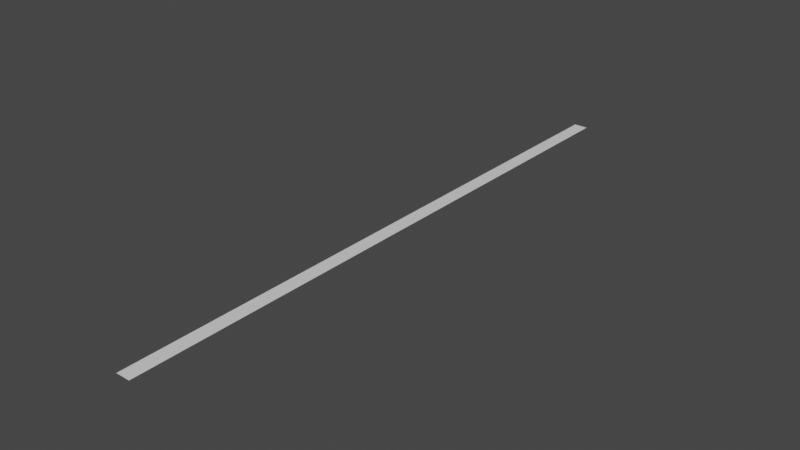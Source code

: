 # Source: Subway_Gravel_Path.blend  (saved by Blender 2.90.8; exported with 4.5.12 LTS)
import bpy
from mathutils import Matrix  # noqa: F401  (used for matrix-valued properties, if any)

bpy.ops.wm.read_factory_settings(use_empty=True)
scene = bpy.context.scene
scene.name = 'Scene'

# ---- collections
col_collection = bpy.data.collections.new('Collection'); scene.collection.children.link(col_collection)

# ---- images (referenced by path relative to the original .blend; pixels are not part of the script)
import os
ASSET_DIR = os.environ.get("B2B_ASSET_DIR", "")  # directory of the original .blend (textures are referenced by path, not embedded)
HERE = os.path.dirname(os.path.abspath(__file__))  # packed textures are extracted next to this script under _unpacked/

def load_image(name, relpath, width, height, colorspace="sRGB"):
    """Load a texture the original file referenced (path relative to the .blend, or extracted next to this script)."""
    p = next((c for c in (os.path.join(HERE, relpath), os.path.join(ASSET_DIR, relpath)) if relpath and os.path.exists(c)), "")
    if p:
        img = bpy.data.images.load(p, check_existing=True)
        img.name = name
    else:  # same state as the original file: an image datablock whose file is absent (Cycles renders it pink)
        img = bpy.data.images.new(name, width, height)
        img.source = "FILE"
        img.filepath = "//" + (relpath or name)
    img.colorspace_settings.name = colorspace
    return img
img_ronald_png = load_image('Ronald.png', 'Blender/Ronald.png', 1024, 1024, 'sRGB')

# ---- materials (node trees are filled in below, after node groups)
mat_material = bpy.data.materials.new('Material')
mat_material.use_transparent_shadow = False
mat_material.diffuse_color = (0.7333, 0.7908, 0.8, 1.0)
mat_city_floor = bpy.data.materials.new('City Floor')
mat_city_floor.use_transparent_shadow = False
mat_buildings = bpy.data.materials.new('Buildings')
mat_buildings.use_transparent_shadow = False
mat_material_001 = bpy.data.materials.new('Material.001')
mat_material_001.use_transparent_shadow = False
mat_guitar = bpy.data.materials.new('Guitar')
mat_guitar.use_transparent_shadow = False
mat_power = bpy.data.materials.new('power')
mat_power.use_transparent_shadow = False
mat_material_002 = bpy.data.materials.new('Material.002')
mat_material_002.use_transparent_shadow = False
mat_roofs = bpy.data.materials.new('Roofs')
mat_roofs.use_transparent_shadow = False
mat_subwayfloor = bpy.data.materials.new('SubwayFloor')
mat_subwayfloor.use_transparent_shadow = False
mat_subwaywall = bpy.data.materials.new('SubwayWall')
mat_subwaywall.use_transparent_shadow = False
mat_material_004 = bpy.data.materials.new('Material.004')
mat_material_004.use_transparent_shadow = False
mat_boomboxbuilding = bpy.data.materials.new('BoomboxBuilding')
mat_boomboxbuilding.use_transparent_shadow = False
mat_mushroombuilding = bpy.data.materials.new('MushroomBuilding')
mat_mushroombuilding.use_transparent_shadow = False
mat_subwaybuilding = bpy.data.materials.new('Subwaybuilding')
mat_subwaybuilding.use_transparent_shadow = False
mat_cornerbuilding = bpy.data.materials.new('CornerBuilding')
mat_cornerbuilding.use_transparent_shadow = False
mat_gate = bpy.data.materials.new('Gate')
mat_gate.use_transparent_shadow = False
mat_buildingonsquare = bpy.data.materials.new('BuildingOnSquare')
mat_buildingonsquare.use_transparent_shadow = False
mat_buildings2 = bpy.data.materials.new('Buildings2')
mat_buildings2.use_transparent_shadow = False
mat_trainplatform = bpy.data.materials.new('TrainPlatform')
mat_trainplatform.use_transparent_shadow = False
mat_trainwalls = bpy.data.materials.new('TrainWalls')
mat_trainwalls.use_transparent_shadow = False
mat_traintracks2 = bpy.data.materials.new('TrainTracks2')
mat_traintracks2.use_transparent_shadow = False
mat_traintracks = bpy.data.materials.new('TrainTracks')
mat_traintracks.use_transparent_shadow = False
mat_trainsoundwall = bpy.data.materials.new('TrainSoundWall')
mat_trainsoundwall.use_transparent_shadow = False
mat_water = bpy.data.materials.new('Water')
mat_water.use_transparent_shadow = False
mat_material_003 = bpy.data.materials.new('Material.003')
mat_material_003.use_transparent_shadow = False
mat_subwayfloor_001 = bpy.data.materials.new('SubwayFloor.001')
mat_subwayfloor_001.use_transparent_shadow = False

# ---- material node trees
mat_city_floor.use_nodes = True; mat_city_floor.node_tree.nodes.clear()
_N = mat_city_floor.node_tree.nodes; _L = mat_city_floor.node_tree.links
n0 = _N.new('ShaderNodeBsdfPrincipled'); n0.name = 'Principled BSDF'; n0.location = (10, 300)
n0.distribution = 'GGX'
n0.subsurface_method = 'BURLEY'
n0.inputs[0].default_value = (0.0678, 0.0678, 0.0678, 1.0)
n0.inputs[3].default_value = 1.45
n0.inputs[27].default_value = (0.0, 0.0, 0.0, 1.0)
n0.inputs[28].default_value = 1.0
n1 = _N.new('ShaderNodeOutputMaterial'); n1.name = 'Material Output'; n1.location = (300, 300)
_L.new(n0.outputs[0], n1.inputs[0])
n1.is_active_output = True
mat_buildings.use_nodes = True; mat_buildings.node_tree.nodes.clear()
_N = mat_buildings.node_tree.nodes; _L = mat_buildings.node_tree.links
n0 = _N.new('ShaderNodeBsdfPrincipled'); n0.name = 'Principled BSDF'; n0.location = (10, 300)
n0.distribution = 'GGX'
n0.subsurface_method = 'BURLEY'
n0.inputs[3].default_value = 1.45
n0.inputs[27].default_value = (0.0, 0.0, 0.0, 1.0)
n0.inputs[28].default_value = 1.0
n1 = _N.new('ShaderNodeOutputMaterial'); n1.name = 'Material Output'; n1.location = (300, 300)
_L.new(n0.outputs[0], n1.inputs[0])
n1.is_active_output = True
mat_material_001.use_nodes = True; mat_material_001.node_tree.nodes.clear()
_N = mat_material_001.node_tree.nodes; _L = mat_material_001.node_tree.links
n0 = _N.new('ShaderNodeBsdfPrincipled'); n0.name = 'Principled BSDF'; n0.location = (10, 300)
n0.distribution = 'GGX'
n0.subsurface_method = 'BURLEY'
n0.inputs[3].default_value = 1.45
n0.inputs[27].default_value = (0.0, 0.0, 0.0, 1.0)
n0.inputs[28].default_value = 1.0
n1 = _N.new('ShaderNodeOutputMaterial'); n1.name = 'Material Output'; n1.location = (300, 300)
n2 = _N.new('ShaderNodeTexImage'); n2.name = 'Image Texture'; n2.location = (-280, 280)
n2.image = img_ronald_png
_L.new(n0.outputs[0], n1.inputs[0])
_L.new(n2.outputs[0], n0.inputs[0])
n1.is_active_output = True
mat_guitar.use_nodes = True; mat_guitar.node_tree.nodes.clear()
_N = mat_guitar.node_tree.nodes; _L = mat_guitar.node_tree.links
n0 = _N.new('ShaderNodeBsdfPrincipled'); n0.name = 'Principled BSDF'; n0.location = (10, 300)
n0.distribution = 'GGX'
n0.subsurface_method = 'BURLEY'
n0.inputs[1].default_value = 0.3262
n0.inputs[3].default_value = 1.45
n0.inputs[27].default_value = (0.0, 0.0, 0.0, 1.0)
n0.inputs[28].default_value = 1.0
n1 = _N.new('ShaderNodeOutputMaterial'); n1.name = 'Material Output'; n1.location = (300, 300)
_L.new(n0.outputs[0], n1.inputs[0])
n1.is_active_output = True
mat_power.use_nodes = True; mat_power.node_tree.nodes.clear()
_N = mat_power.node_tree.nodes; _L = mat_power.node_tree.links
n0 = _N.new('ShaderNodeBsdfPrincipled'); n0.name = 'Principled BSDF'; n0.location = (10, 300)
n0.distribution = 'GGX'
n0.subsurface_method = 'BURLEY'
n0.inputs[0].default_value = (0.1925, 0.2175, 0.3032, 1.0)
n0.inputs[3].default_value = 1.45
n0.inputs[27].default_value = (0.0, 0.0, 0.0, 1.0)
n0.inputs[28].default_value = 1.0
n1 = _N.new('ShaderNodeOutputMaterial'); n1.name = 'Material Output'; n1.location = (300, 300)
_L.new(n0.outputs[0], n1.inputs[0])
n1.is_active_output = True
mat_material_002.use_nodes = True; mat_material_002.node_tree.nodes.clear()
_N = mat_material_002.node_tree.nodes; _L = mat_material_002.node_tree.links
n0 = _N.new('ShaderNodeBsdfPrincipled'); n0.name = 'Principled BSDF'; n0.location = (10, 300)
n0.distribution = 'GGX'
n0.subsurface_method = 'BURLEY'
n0.inputs[0].default_value = (0.8, 0.784, 0.5633, 1.0)
n0.inputs[3].default_value = 1.45
n0.inputs[27].default_value = (0.0, 0.0, 0.0, 1.0)
n0.inputs[28].default_value = 1.0
n1 = _N.new('ShaderNodeOutputMaterial'); n1.name = 'Material Output'; n1.location = (300, 300)
_L.new(n0.outputs[0], n1.inputs[0])
n1.is_active_output = True
mat_roofs.use_nodes = True; mat_roofs.node_tree.nodes.clear()
_N = mat_roofs.node_tree.nodes; _L = mat_roofs.node_tree.links
n0 = _N.new('ShaderNodeBsdfPrincipled'); n0.name = 'Principled BSDF'; n0.location = (10, 300)
n0.distribution = 'GGX'
n0.subsurface_method = 'BURLEY'
n0.inputs[0].default_value = (0.8, 0.3849, 0.3001, 1.0)
n0.inputs[3].default_value = 1.45
n0.inputs[27].default_value = (0.0, 0.0, 0.0, 1.0)
n0.inputs[28].default_value = 1.0
n1 = _N.new('ShaderNodeOutputMaterial'); n1.name = 'Material Output'; n1.location = (300, 300)
_L.new(n0.outputs[0], n1.inputs[0])
n1.is_active_output = True
mat_subwayfloor.use_nodes = True; mat_subwayfloor.node_tree.nodes.clear()
_N = mat_subwayfloor.node_tree.nodes; _L = mat_subwayfloor.node_tree.links
n0 = _N.new('ShaderNodeBsdfPrincipled'); n0.name = 'Principled BSDF'; n0.location = (10, 300)
n0.distribution = 'GGX'
n0.subsurface_method = 'BURLEY'
n0.inputs[3].default_value = 1.45
n0.inputs[27].default_value = (0.0, 0.0, 0.0, 1.0)
n0.inputs[28].default_value = 1.0
n1 = _N.new('ShaderNodeOutputMaterial'); n1.name = 'Material Output'; n1.location = (300, 300)
_L.new(n0.outputs[0], n1.inputs[0])
n1.is_active_output = True
mat_subwaywall.use_nodes = True; mat_subwaywall.node_tree.nodes.clear()
_N = mat_subwaywall.node_tree.nodes; _L = mat_subwaywall.node_tree.links
n0 = _N.new('ShaderNodeBsdfPrincipled'); n0.name = 'Principled BSDF'; n0.location = (10, 300)
n0.distribution = 'GGX'
n0.subsurface_method = 'BURLEY'
n0.inputs[0].default_value = (0.4292, 0.4292, 0.4292, 1.0)
n0.inputs[3].default_value = 1.45
n0.inputs[27].default_value = (0.0, 0.0, 0.0, 1.0)
n0.inputs[28].default_value = 1.0
n1 = _N.new('ShaderNodeOutputMaterial'); n1.name = 'Material Output'; n1.location = (300, 300)
_L.new(n0.outputs[0], n1.inputs[0])
n1.is_active_output = True
mat_material_004.use_nodes = True; mat_material_004.node_tree.nodes.clear()
_N = mat_material_004.node_tree.nodes; _L = mat_material_004.node_tree.links
n0 = _N.new('ShaderNodeBsdfPrincipled'); n0.name = 'Principled BSDF'; n0.location = (10, 300)
n0.distribution = 'GGX'
n0.subsurface_method = 'BURLEY'
n0.inputs[0].default_value = (0.2462, 0.2462, 0.2462, 1.0)
n0.inputs[3].default_value = 1.45
n0.inputs[27].default_value = (0.0, 0.0, 0.0, 1.0)
n0.inputs[28].default_value = 1.0
n1 = _N.new('ShaderNodeOutputMaterial'); n1.name = 'Material Output'; n1.location = (300, 300)
_L.new(n0.outputs[0], n1.inputs[0])
n1.is_active_output = True
mat_boomboxbuilding.use_nodes = True; mat_boomboxbuilding.node_tree.nodes.clear()
_N = mat_boomboxbuilding.node_tree.nodes; _L = mat_boomboxbuilding.node_tree.links
n0 = _N.new('ShaderNodeBsdfPrincipled'); n0.name = 'Principled BSDF'; n0.location = (10, 300)
n0.distribution = 'GGX'
n0.subsurface_method = 'BURLEY'
n0.inputs[3].default_value = 1.45
n0.inputs[27].default_value = (0.0, 0.0, 0.0, 1.0)
n0.inputs[28].default_value = 1.0
n1 = _N.new('ShaderNodeOutputMaterial'); n1.name = 'Material Output'; n1.location = (300, 300)
_L.new(n0.outputs[0], n1.inputs[0])
n1.is_active_output = True
mat_mushroombuilding.use_nodes = True; mat_mushroombuilding.node_tree.nodes.clear()
_N = mat_mushroombuilding.node_tree.nodes; _L = mat_mushroombuilding.node_tree.links
n0 = _N.new('ShaderNodeBsdfPrincipled'); n0.name = 'Principled BSDF'; n0.location = (10, 300)
n0.distribution = 'GGX'
n0.subsurface_method = 'BURLEY'
n0.inputs[3].default_value = 1.45
n0.inputs[27].default_value = (0.0, 0.0, 0.0, 1.0)
n0.inputs[28].default_value = 1.0
n1 = _N.new('ShaderNodeOutputMaterial'); n1.name = 'Material Output'; n1.location = (300, 300)
_L.new(n0.outputs[0], n1.inputs[0])
n1.is_active_output = True
mat_subwaybuilding.use_nodes = True; mat_subwaybuilding.node_tree.nodes.clear()
_N = mat_subwaybuilding.node_tree.nodes; _L = mat_subwaybuilding.node_tree.links
n0 = _N.new('ShaderNodeBsdfPrincipled'); n0.name = 'Principled BSDF'; n0.location = (10, 300)
n0.distribution = 'GGX'
n0.subsurface_method = 'BURLEY'
n0.inputs[0].default_value = (0.8, 0.781, 0.6079, 1.0)
n0.inputs[3].default_value = 1.45
n0.inputs[27].default_value = (0.0, 0.0, 0.0, 1.0)
n0.inputs[28].default_value = 1.0
n1 = _N.new('ShaderNodeOutputMaterial'); n1.name = 'Material Output'; n1.location = (300, 300)
_L.new(n0.outputs[0], n1.inputs[0])
n1.is_active_output = True
mat_cornerbuilding.use_nodes = True; mat_cornerbuilding.node_tree.nodes.clear()
_N = mat_cornerbuilding.node_tree.nodes; _L = mat_cornerbuilding.node_tree.links
n0 = _N.new('ShaderNodeBsdfPrincipled'); n0.name = 'Principled BSDF'; n0.location = (10, 300)
n0.distribution = 'GGX'
n0.subsurface_method = 'BURLEY'
n0.inputs[0].default_value = (0.8, 0.7412, 0.6963, 1.0)
n0.inputs[3].default_value = 1.45
n0.inputs[27].default_value = (0.0, 0.0, 0.0, 1.0)
n0.inputs[28].default_value = 1.0
n1 = _N.new('ShaderNodeOutputMaterial'); n1.name = 'Material Output'; n1.location = (300, 300)
_L.new(n0.outputs[0], n1.inputs[0])
n1.is_active_output = True
mat_gate.use_nodes = True; mat_gate.node_tree.nodes.clear()
_N = mat_gate.node_tree.nodes; _L = mat_gate.node_tree.links
n0 = _N.new('ShaderNodeBsdfPrincipled'); n0.name = 'Principled BSDF'; n0.location = (10, 300)
n0.distribution = 'GGX'
n0.subsurface_method = 'BURLEY'
n0.inputs[0].default_value = (0.281, 0.2463, 0.2098, 1.0)
n0.inputs[3].default_value = 1.45
n0.inputs[27].default_value = (0.0, 0.0, 0.0, 1.0)
n0.inputs[28].default_value = 1.0
n1 = _N.new('ShaderNodeOutputMaterial'); n1.name = 'Material Output'; n1.location = (300, 300)
_L.new(n0.outputs[0], n1.inputs[0])
n1.is_active_output = True
mat_buildingonsquare.use_nodes = True; mat_buildingonsquare.node_tree.nodes.clear()
_N = mat_buildingonsquare.node_tree.nodes; _L = mat_buildingonsquare.node_tree.links
n0 = _N.new('ShaderNodeBsdfPrincipled'); n0.name = 'Principled BSDF'; n0.location = (10, 300)
n0.distribution = 'GGX'
n0.subsurface_method = 'BURLEY'
n0.inputs[0].default_value = (0.6371, 0.8, 0.6091, 1.0)
n0.inputs[3].default_value = 1.45
n0.inputs[27].default_value = (0.0, 0.0, 0.0, 1.0)
n0.inputs[28].default_value = 1.0
n1 = _N.new('ShaderNodeOutputMaterial'); n1.name = 'Material Output'; n1.location = (300, 300)
_L.new(n0.outputs[0], n1.inputs[0])
n1.is_active_output = True
mat_buildings2.use_nodes = True; mat_buildings2.node_tree.nodes.clear()
_N = mat_buildings2.node_tree.nodes; _L = mat_buildings2.node_tree.links
n0 = _N.new('ShaderNodeBsdfPrincipled'); n0.name = 'Principled BSDF'; n0.location = (10, 300)
n0.distribution = 'GGX'
n0.subsurface_method = 'BURLEY'
n0.inputs[0].default_value = (0.6761, 0.7536, 0.8, 1.0)
n0.inputs[3].default_value = 1.45
n0.inputs[27].default_value = (0.0, 0.0, 0.0, 1.0)
n0.inputs[28].default_value = 1.0
n1 = _N.new('ShaderNodeOutputMaterial'); n1.name = 'Material Output'; n1.location = (300, 300)
_L.new(n0.outputs[0], n1.inputs[0])
n1.is_active_output = True
mat_trainplatform.use_nodes = True; mat_trainplatform.node_tree.nodes.clear()
_N = mat_trainplatform.node_tree.nodes; _L = mat_trainplatform.node_tree.links
n0 = _N.new('ShaderNodeBsdfPrincipled'); n0.name = 'Principled BSDF'; n0.location = (10, 300)
n0.distribution = 'GGX'
n0.subsurface_method = 'BURLEY'
n0.inputs[0].default_value = (0.1473, 0.1473, 0.1473, 1.0)
n0.inputs[3].default_value = 1.45
n0.inputs[27].default_value = (0.0, 0.0, 0.0, 1.0)
n0.inputs[28].default_value = 1.0
n1 = _N.new('ShaderNodeOutputMaterial'); n1.name = 'Material Output'; n1.location = (300, 300)
_L.new(n0.outputs[0], n1.inputs[0])
n1.is_active_output = True
mat_trainwalls.use_nodes = True; mat_trainwalls.node_tree.nodes.clear()
_N = mat_trainwalls.node_tree.nodes; _L = mat_trainwalls.node_tree.links
n0 = _N.new('ShaderNodeBsdfPrincipled'); n0.name = 'Principled BSDF'; n0.location = (10, 300)
n0.distribution = 'GGX'
n0.subsurface_method = 'BURLEY'
n0.inputs[0].default_value = (0.257, 0.3661, 0.4385, 1.0)
n0.inputs[3].default_value = 1.45
n0.inputs[27].default_value = (0.0, 0.0, 0.0, 1.0)
n0.inputs[28].default_value = 1.0
n1 = _N.new('ShaderNodeOutputMaterial'); n1.name = 'Material Output'; n1.location = (300, 300)
_L.new(n0.outputs[0], n1.inputs[0])
n1.is_active_output = True
mat_traintracks2.use_nodes = True; mat_traintracks2.node_tree.nodes.clear()
_N = mat_traintracks2.node_tree.nodes; _L = mat_traintracks2.node_tree.links
n0 = _N.new('ShaderNodeBsdfPrincipled'); n0.name = 'Principled BSDF'; n0.location = (10, 300)
n0.distribution = 'GGX'
n0.subsurface_method = 'BURLEY'
n0.inputs[0].default_value = (0.1845, 0.1845, 0.1845, 1.0)
n0.inputs[3].default_value = 1.45
n0.inputs[27].default_value = (0.0, 0.0, 0.0, 1.0)
n0.inputs[28].default_value = 1.0
n1 = _N.new('ShaderNodeOutputMaterial'); n1.name = 'Material Output'; n1.location = (300, 300)
_L.new(n0.outputs[0], n1.inputs[0])
n1.is_active_output = True
mat_traintracks.use_nodes = True; mat_traintracks.node_tree.nodes.clear()
_N = mat_traintracks.node_tree.nodes; _L = mat_traintracks.node_tree.links
n0 = _N.new('ShaderNodeBsdfPrincipled'); n0.name = 'Principled BSDF'; n0.location = (10, 300)
n0.distribution = 'GGX'
n0.subsurface_method = 'BURLEY'
n0.inputs[0].default_value = (0.3823, 0.3834, 0.4575, 1.0)
n0.inputs[1].default_value = 0.617
n0.inputs[3].default_value = 1.45
n0.inputs[27].default_value = (0.0, 0.0, 0.0, 1.0)
n0.inputs[28].default_value = 1.0
n1 = _N.new('ShaderNodeOutputMaterial'); n1.name = 'Material Output'; n1.location = (300, 300)
_L.new(n0.outputs[0], n1.inputs[0])
n1.is_active_output = True
mat_trainsoundwall.use_nodes = True; mat_trainsoundwall.node_tree.nodes.clear()
_N = mat_trainsoundwall.node_tree.nodes; _L = mat_trainsoundwall.node_tree.links
n0 = _N.new('ShaderNodeBsdfPrincipled'); n0.name = 'Principled BSDF'; n0.location = (10, 300)
n0.distribution = 'GGX'
n0.subsurface_method = 'BURLEY'
n0.inputs[0].default_value = (0.5277, 0.5277, 0.5277, 1.0)
n0.inputs[3].default_value = 1.45
n0.inputs[27].default_value = (0.0, 0.0, 0.0, 1.0)
n0.inputs[28].default_value = 1.0
n1 = _N.new('ShaderNodeOutputMaterial'); n1.name = 'Material Output'; n1.location = (300, 300)
_L.new(n0.outputs[0], n1.inputs[0])
n1.is_active_output = True
mat_water.use_nodes = True; mat_water.node_tree.nodes.clear()
_N = mat_water.node_tree.nodes; _L = mat_water.node_tree.links
n0 = _N.new('ShaderNodeBsdfPrincipled'); n0.name = 'Principled BSDF'; n0.location = (10, 300)
n0.distribution = 'GGX'
n0.subsurface_method = 'BURLEY'
n0.inputs[0].default_value = (0.1085, 0.4734, 0.8, 1.0)
n0.inputs[3].default_value = 1.45
n0.inputs[27].default_value = (0.0, 0.0, 0.0, 1.0)
n0.inputs[28].default_value = 1.0
n1 = _N.new('ShaderNodeOutputMaterial'); n1.name = 'Material Output'; n1.location = (300, 300)
_L.new(n0.outputs[0], n1.inputs[0])
n1.is_active_output = True
mat_material_003.use_nodes = True; mat_material_003.node_tree.nodes.clear()
_N = mat_material_003.node_tree.nodes; _L = mat_material_003.node_tree.links
n0 = _N.new('ShaderNodeBsdfPrincipled'); n0.name = 'Principled BSDF'; n0.location = (10, 300)
n0.distribution = 'GGX'
n0.subsurface_method = 'BURLEY'
n0.inputs[0].default_value = (0.8, 0.4736, 0.1682, 1.0)
n0.inputs[3].default_value = 1.45
n0.inputs[27].default_value = (0.0, 0.0, 0.0, 1.0)
n0.inputs[28].default_value = 1.0
n1 = _N.new('ShaderNodeOutputMaterial'); n1.name = 'Material Output'; n1.location = (300, 300)
_L.new(n0.outputs[0], n1.inputs[0])
n1.is_active_output = True
mat_subwayfloor_001.use_nodes = True; mat_subwayfloor_001.node_tree.nodes.clear()
_N = mat_subwayfloor_001.node_tree.nodes; _L = mat_subwayfloor_001.node_tree.links
n0 = _N.new('ShaderNodeBsdfPrincipled'); n0.name = 'Principled BSDF'; n0.location = (10, 300)
n0.distribution = 'GGX'
n0.subsurface_method = 'BURLEY'
n0.inputs[3].default_value = 1.45
n0.inputs[27].default_value = (0.0, 0.0, 0.0, 1.0)
n0.inputs[28].default_value = 1.0
n1 = _N.new('ShaderNodeOutputMaterial'); n1.name = 'Material Output'; n1.location = (300, 300)
_L.new(n0.outputs[0], n1.inputs[0])
n1.is_active_output = True

# ---- world
world_world = bpy.data.worlds.new('World'); scene.world = world_world
world_world.use_nodes = True; world_world.node_tree.nodes.clear()
_N = world_world.node_tree.nodes; _L = world_world.node_tree.links
n0 = _N.new('ShaderNodeOutputWorld'); n0.name = 'World Output'; n0.location = (300, 300)
n1 = _N.new('ShaderNodeBackground'); n1.name = 'Background'; n1.location = (10, 300)
n1.inputs[0].default_value = (0.05088, 0.05088, 0.05088, 1.0)
_L.new(n1.outputs[0], n0.inputs[0])
n0.is_active_output = True
world_world.color = (0.05088, 0.05088, 0.05088)
world_world.use_sun_shadow = False
world_world.sun_shadow_jitter_overblur = 0.0

# ---- meshes
me_plane_001 = bpy.data.meshes.new('Plane.001')
me_plane_001.from_pydata([(73.56, 6.572, -13.97), (80.43, 6.572, -13.97), (80.43, -66.34, -13.97), (80.43, -29.91, -13.97), (73.56, -66.34, -13.97), (73.56, -29.91, -13.97), (80.43, 229.6, -13.97), (73.56, 229.6, -13.97), (80.43, 192.5, -13.97), (80.43, 155.3, -13.97), (80.43, 118.1, -13.97), (80.43, 80.92, -13.97), (80.43, 43.75, -13.97), (73.56, 192.5, -13.97), (73.56, 155.3, -13.97), (73.56, 118.1, -13.97), (73.56, 80.92, -13.97), (73.56, 43.75, -13.97)], [], [(5, 4, 2, 3), (0, 5, 3, 1), (13, 8, 6, 7), (0, 1, 12, 17), (17, 12, 11, 16), (16, 11, 10, 15), (15, 10, 9, 14), (14, 9, 8, 13)])
me_plane_001.polygons.foreach_set('material_index', [25, 25, 25, 25, 25, 25, 25, 25])
_uv = me_plane_001.uv_layers.new(name='UVMap')
_uv.uv.foreach_set('vector', [0.5078, 0.1541, 0.5078, 0.03639, 0.53, 0.03639, 0.53, 0.1541, 0.5078, 0.272, 0.5078, 0.1541, 0.53, 0.1541, 0.53, 0.272, 0.5078, 0.8727, 0.53, 0.8727, 0.53, 0.9928, 0.5078, 0.9928, 0.5078, 0.272, 0.53, 0.272, 0.53, 0.3921, 0.5078, 0.3921, 0.5078, 0.3921, 0.53, 0.3921, 0.53, 0.5123, 0.5078, 0.5123, 0.5078, 0.5123, 0.53, 0.5123, 0.53, 0.6324, 0.5078, 0.6324, 0.5078, 0.6324, 0.53, 0.6324, 0.53, 0.7525, 0.5078, 0.7525, 0.5078, 0.7525, 0.53, 0.7525, 0.53, 0.8727, 0.5078, 0.8727])
me_plane_001.materials.append(mat_material)
me_plane_001.materials.append(mat_city_floor)
me_plane_001.materials.append(mat_buildings)
me_plane_001.materials.append(mat_material_001)
me_plane_001.materials.append(mat_guitar)
me_plane_001.materials.append(mat_power)
me_plane_001.materials.append(mat_material_002)
me_plane_001.materials.append(mat_roofs)
me_plane_001.materials.append(mat_subwayfloor)
me_plane_001.materials.append(mat_subwaywall)
me_plane_001.materials.append(mat_material_004)
me_plane_001.materials.append(mat_boomboxbuilding)
me_plane_001.materials.append(mat_mushroombuilding)
me_plane_001.materials.append(mat_subwaybuilding)
me_plane_001.materials.append(mat_cornerbuilding)
me_plane_001.materials.append(mat_gate)
me_plane_001.materials.append(mat_buildingonsquare)
me_plane_001.materials.append(mat_buildings2)
me_plane_001.materials.append(mat_trainplatform)
me_plane_001.materials.append(mat_trainwalls)
me_plane_001.materials.append(mat_traintracks2)
me_plane_001.materials.append(mat_traintracks)
me_plane_001.materials.append(mat_trainsoundwall)
me_plane_001.materials.append(mat_water)
me_plane_001.materials.append(mat_material_003)
me_plane_001.materials.append(mat_subwayfloor_001)
me_plane_001.use_remesh_fix_poles = True
me_plane_001.use_remesh_preserve_attributes = False
me_plane_001.use_mirror_vertex_groups = False
me_plane_001.auto_texspace = False
me_plane_001.update()

# ---- objects
ob_plane_001 = bpy.data.objects.new('Plane.001', me_plane_001)

# ---- transforms, parenting, visibility, modifiers, constraints
ob_plane_001.location = (0.0, 0.0, 0.0)
ob_plane_001.show_texture_space = True
ob_plane_001.lineart.crease_threshold = 0.0

# ---- collection membership
col_collection.objects.link(ob_plane_001)

# ---- scene / render settings (as saved in the file)
scene.frame_start = 1; scene.frame_end = 250; scene.frame_set(164)
scene.render.engine = 'BLENDER_EEVEE_NEXT'
scene.cycles.samples = 128
scene.cycles.sampling_pattern = 'TABULATED_SOBOL'
scene.cycles.use_adaptive_sampling = False
scene.cycles.use_light_tree = False
scene.view_settings.view_transform = 'Filmic'
bpy.context.view_layer.update()

# ---- added for rendering (the .blend has no active camera and no usable light): camera, sun
cam_auto = bpy.data.cameras.new('AutoCamera')
cam_auto.lens = 50.0
cam_auto.sensor_width = 36.0
cam_auto.clip_end = 4807.15
ob_auto_camera = bpy.data.objects.new('AutoCamera', cam_auto)
scene.collection.objects.link(ob_auto_camera)
ob_auto_camera.location = (350.906, -247.051, 205.158)
ob_auto_camera.rotation_euler = (1.09748, -7.21219e-08, 0.694738)
scene.camera = ob_auto_camera
light_auto_sun = bpy.data.lights.new('AutoSun', 'SUN')
light_auto_sun.energy = 3.0
light_auto_sun.angle = 0.0523599
ob_auto_sun = bpy.data.objects.new('AutoSun', light_auto_sun)
scene.collection.objects.link(ob_auto_sun)
ob_auto_sun.rotation_euler = (0.872665, 0.174533, 0.523599)
bpy.context.view_layer.update()
